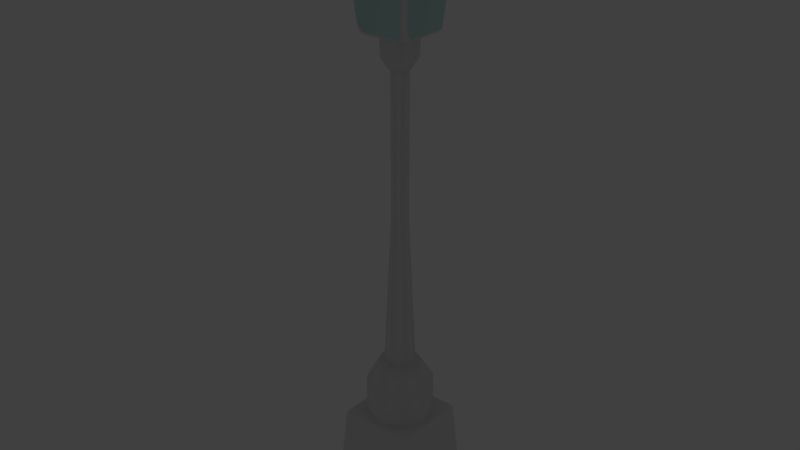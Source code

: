 # Source: LIGHT.blend  (saved by Blender 2.83.19; exported with 4.5.12 LTS)
import bpy
from mathutils import Matrix  # noqa: F401  (used for matrix-valued properties, if any)

bpy.ops.wm.read_factory_settings(use_empty=True)
scene = bpy.context.scene
scene.name = 'Scene'

# ---- collections
col_collection_1 = bpy.data.collections.new('Collection 1'); scene.collection.children.link(col_collection_1)

# ---- materials (node trees are filled in below, after node groups)
mat_light = bpy.data.materials.new('LIGHT')
mat_light.alpha_threshold = 0.0
mat_light.use_transparent_shadow = False
mat_light.diffuse_color = (0.8, 0.7652, 0.4087, 1.0)
mat_light.roughness = 0.5
mat_light.specular_intensity = 0.5984
mat_metal = bpy.data.materials.new('METAL')
mat_metal.alpha_threshold = 0.0
mat_metal.use_transparent_shadow = False
mat_metal.roughness = 0.5
mat_lamp = bpy.data.materials.new('Lamp')
mat_lamp.alpha_threshold = 0.0
mat_lamp.use_transparent_shadow = False
mat_lamp.roughness = 0.5
mat_glass = bpy.data.materials.new('GLASS')
mat_glass.alpha_threshold = 0.0
mat_glass.use_transparent_shadow = False
mat_glass.diffuse_color = (0.5395, 0.8, 0.7771, 1.0)
mat_glass.roughness = 0.5

# ---- material node trees

# ---- world
world_world = bpy.data.worlds.new('World'); scene.world = world_world
world_world.color = (0.05088, 0.05088, 0.05088)
world_world.use_sun_shadow = False
world_world.sun_shadow_jitter_overblur = 0.0
world_world.cycles.sampling_method = 'MANUAL'

# ---- lights
light_point = bpy.data.lights.new('Point', 'POINT')
light_point.color = (1.0, 0.9165, 0.8322)
light_point.transmission_factor = 0.0
light_point.energy = 20.0
light_point.shadow_soft_size = 0.25
light_point.shadow_maximum_resolution = 0.006
light_point.use_absolute_resolution = True

# ---- meshes
me_sphere = bpy.data.meshes.new('Sphere')
me_sphere.from_pydata([(0.1402, -0.02471, 0.9898), (0.4091, -0.07214, 0.9096), (0.6449, -0.1137, 0.7557), (0.8285, -0.1461, 0.5406), (0.9449, -0.1666, 0.2817), (0.9848, -0.1736, 7.55e-08), (0.9449, -0.1666, -0.2817), (0.8285, -0.1461, -0.5406), (0.6449, -0.1137, -0.7557), (0.4091, -0.07214, -0.9096), (-0.3532, -0.835, -2.221), (0.1232, -0.07116, 0.9898), (0.3598, -0.2077, 0.9096), (0.5671, -0.3274, 0.7557), (0.7285, -0.4206, 0.5406), (0.8309, -0.4797, 0.2817), (0.866, -0.5, 7.55e-08), (0.8309, -0.4797, -0.2817), (0.7285, -0.4206, -0.5406), (0.5671, -0.3274, -0.7557), (0.3598, -0.2077, -0.9096), (-0.6639, -0.6557, -2.221), (0.09148, -0.109, 0.9898), (0.267, -0.3182, 0.9096), (0.4209, -0.5017, 0.7557), (0.5407, -0.6444, 0.5406), (0.6167, -0.735, 0.2817), (0.6428, -0.766, 7.55e-08), (0.6167, -0.735, -0.2817), (0.5407, -0.6444, -0.5406), (0.4209, -0.5017, -0.7557), (0.267, -0.3182, -0.9096), (-0.8945, -0.3809, -2.221), (0.04867, -0.1337, 0.9898), (0.1421, -0.3904, 0.9096), (0.224, -0.6154, 0.7557), (0.2877, -0.7905, 0.5406), (0.3282, -0.9016, 0.2817), (0.342, -0.9397, 7.55e-08), (0.3282, -0.9016, -0.2817), (0.2877, -0.7905, -0.5406), (0.224, -0.6154, -0.7557), (0.1421, -0.3904, -0.9096), (0.09388, -0.5324, -0.8413), (0.07214, -0.4091, -0.9096), (0.04892, -0.2775, -0.9595), (-1.775e-08, -0.1423, 0.9898), (-8.667e-08, -0.4154, 0.9096), (-1.388e-07, -0.6549, 0.7557), (-1.984e-07, -0.8413, 0.5406), (-2.282e-07, -0.9595, 0.2817), (-1.835e-07, -1.0, 7.55e-08), (-2.282e-07, -0.9595, -0.2817), (-1.835e-07, -0.8413, -0.5406), (-1.612e-07, -0.6549, -0.7557), (-1.216e-08, -0.4154, -0.9096), (-0.09388, -0.5324, -0.8413), (-0.07214, -0.4091, -0.9096), (-0.04892, -0.2775, -0.9595), (-0.04867, -0.1337, 0.9898), (-0.1421, -0.3904, 0.9096), (-0.224, -0.6154, 0.7557), (-0.2877, -0.7905, 0.5406), (-0.3282, -0.9016, 0.2817), (-0.342, -0.9397, 7.55e-08), (-0.3282, -0.9016, -0.2817), (-0.2877, -0.7905, -0.5406), (-0.224, -0.6154, -0.7557), (-0.1421, -0.3904, -0.9096), (-0.09148, -0.109, 0.9898), (-0.267, -0.3182, 0.9096), (-0.4209, -0.5017, 0.7557), (-0.5407, -0.6444, 0.5406), (-0.6167, -0.735, 0.2817), (-0.6428, -0.766, 7.55e-08), (-0.6167, -0.735, -0.2817), (-0.5407, -0.6444, -0.5406), (-0.4209, -0.5017, -0.7557), (-0.267, -0.3182, -0.9096), (0.121, -0.197, -2.203), (-0.1232, -0.07116, 0.9898), (-0.3598, -0.2077, 0.9096), (-0.5671, -0.3274, 0.7557), (-0.7285, -0.4206, 0.5406), (-0.8309, -0.4797, 0.2817), (-0.866, -0.5, 7.55e-08), (-0.8309, -0.4797, -0.2817), (-0.7285, -0.4206, -0.5406), (-0.5671, -0.3274, -0.7557), (-0.3598, -0.2077, -0.9096), (-1.584e-08, -0.2183, -2.203), (-0.121, -0.197, -2.203), (-0.1402, -0.02471, 0.9898), (-0.4091, -0.07214, 0.9096), (-0.6449, -0.1137, 0.7557), (-0.8285, -0.1461, 0.5406), (-0.9449, -0.1666, 0.2817), (-0.9848, -0.1736, 7.55e-08), (-0.9449, -0.1666, -0.2817), (-0.8285, -0.1461, -0.5406), (-0.6449, -0.1137, -0.7557), (-0.4091, -0.07214, -0.9096), (-0.09709, -0.3245, -1.301), (-0.08656, -0.3075, -1.424), (0.1181, -0.3584, -1.053), (0.1076, -0.3414, -1.177), (0.09709, -0.3245, -1.301), (0.08656, -0.3075, -1.424), (-0.3402, -0.09383, -1.053), (-0.3099, -0.1004, -1.177), (-0.2796, -0.107, -1.301), (-0.2493, -0.1136, -1.424), (-0.04068, -0.2645, -1.095), (-0.03705, -0.2559, -1.215), (-0.03343, -0.2473, -1.335), (0.8945, -0.3809, -2.221), (0.6639, -0.6557, -2.221), (0.3532, -0.835, -2.221), (0.1216, -0.5543, -2.209), (-0.1216, -0.5543, -2.209), (-0.02981, -0.2387, -1.455), (0.3402, -0.09383, -1.053), (0.3099, -0.1004, -1.177), (0.2796, -0.107, -1.301), (0.2493, -0.1136, -1.424), (0.04068, -0.2645, -1.095), (0.03705, -0.2559, -1.215), (0.03343, -0.2473, -1.335), (0.02981, -0.2387, -1.455), (-0.242, -0.3035, -1.066), (-0.2199, -0.2905, -1.204), (-0.1978, -0.2775, -1.342), (-0.1757, -0.2645, -1.48), (0.2693, -0.1025, -1.48), (0.3031, -0.09518, -1.342), (0.3369, -0.08782, -1.204), (0.3708, -0.08047, -1.066), (0.1757, -0.2645, -1.48), (0.1978, -0.2775, -1.342), (0.2199, -0.2905, -1.204), (0.242, -0.3035, -1.066), (0.0322, -0.2377, -1.513), (0.03624, -0.2473, -1.379), (0.04029, -0.2569, -1.245), (0.04434, -0.2665, -1.111), (0.06697, -0.3913, -1.029), (0.1288, -0.3689, -1.066), (0.117, -0.3499, -1.204), (0.1053, -0.3309, -1.342), (0.09351, -0.312, -1.48), (-0.326, -0.2033, -1.066), (-0.2963, -0.1995, -1.204), (-0.2665, -0.1956, -1.342), (-0.2368, -0.1918, -1.48), (0.326, -0.2033, -1.066), (0.2963, -0.1995, -1.204), (0.2665, -0.1956, -1.342), (0.2368, -0.1918, -1.48), (-0.1288, -0.3689, -1.066), (-0.117, -0.3499, -1.204), (-0.1053, -0.3309, -1.342), (-0.09351, -0.312, -1.48), (-0.2693, -0.1025, -1.48), (-0.3031, -0.09518, -1.342), (-0.3369, -0.08782, -1.204), (-0.3708, -0.08047, -1.066), (-0.0322, -0.2377, -1.513), (-0.03624, -0.2473, -1.379), (-0.04029, -0.2569, -1.245), (-0.04434, -0.2665, -1.111), (-0.06697, -0.3913, -1.029), (-0.1076, -0.3414, -1.177), (-0.1181, -0.3584, -1.053), (-0.2192, -0.1962, -1.424), (-0.2458, -0.1996, -1.301), (-0.2725, -0.2031, -1.177), (-0.2991, -0.2066, -1.053), (0.2192, -0.1962, -1.424), (0.2458, -0.1996, -1.301), (0.2725, -0.2031, -1.177), (0.2991, -0.2066, -1.053), (-0.1627, -0.2635, -1.424), (-0.1825, -0.2752, -1.301), (-0.2022, -0.2868, -1.177), (-0.222, -0.2985, -1.053), (0.1627, -0.2635, -1.424), (0.1825, -0.2752, -1.301), (0.2022, -0.2868, -1.177), (0.222, -0.2985, -1.053), (-0.3064, 0.0, -2.203), (-3.139e-07, 0.0, 1.0), (0.2817, 0.0, 0.9595), (0.5406, 0.0, 0.8413), (0.7557, 0.0, 0.6549), (0.9096, 0.0, 0.4154), (0.9898, 0.0, 0.1423), (0.9898, 0.0, -0.1423), (0.9096, 0.0, -0.4154), (0.7557, 0.0, -0.6549), (0.5406, 0.0, -0.8413), (-0.3485, 0.0, -2.203), (0.1402, 0.02471, 0.9898), (0.4091, 0.07214, 0.9096), (0.6449, 0.1137, 0.7557), (0.8285, 0.1461, 0.5406), (0.9449, 0.1666, 0.2817), (0.9848, 0.1736, 7.55e-08), (0.9449, 0.1666, -0.2817), (0.8285, 0.1461, -0.5406), (0.6449, 0.1137, -0.7557), (0.4091, 0.07214, -0.9096), (-0.3532, 0.835, -2.221), (0.1232, 0.07116, 0.9898), (0.3598, 0.2077, 0.9096), (0.5671, 0.3274, 0.7557), (0.7285, 0.4206, 0.5406), (0.8309, 0.4797, 0.2817), (0.866, 0.5, 7.55e-08), (0.8309, 0.4797, -0.2817), (0.7285, 0.4206, -0.5406), (0.5671, 0.3274, -0.7557), (0.3598, 0.2077, -0.9096), (-0.6639, 0.6557, -2.221), (0.09148, 0.109, 0.9898), (0.267, 0.3182, 0.9096), (0.4209, 0.5017, 0.7557), (0.5407, 0.6444, 0.5406), (0.6167, 0.735, 0.2817), (0.6428, 0.766, 7.55e-08), (0.6167, 0.735, -0.2817), (0.5407, 0.6444, -0.5406), (0.4209, 0.5017, -0.7557), (0.267, 0.3182, -0.9096), (-0.8945, 0.3809, -2.221), (0.04867, 0.1337, 0.9898), (0.1421, 0.3904, 0.9096), (0.224, 0.6154, 0.7557), (0.2877, 0.7905, 0.5406), (0.3282, 0.9016, 0.2817), (0.342, 0.9397, 7.55e-08), (0.3282, 0.9016, -0.2817), (0.2877, 0.7905, -0.5406), (0.224, 0.6154, -0.7557), (0.1421, 0.3904, -0.9096), (-1.017, 0.0, -2.221), (0.09388, 0.5324, -0.8413), (0.07214, 0.4091, -0.9096), (0.04892, 0.2775, -0.9595), (-0.7005, 0.0, -2.209), (-1.775e-08, 0.1423, 0.9898), (-8.667e-08, 0.4154, 0.9096), (-1.388e-07, 0.6549, 0.7557), (-1.984e-07, 0.8413, 0.5406), (-2.282e-07, 0.9595, 0.2817), (-1.835e-07, 1.0, 7.55e-08), (-2.282e-07, 0.9595, -0.2817), (-1.835e-07, 0.8413, -0.5406), (-1.612e-07, 0.6549, -0.7557), (-1.216e-08, 0.4154, -0.9096), (-0.09388, 0.5324, -0.8413), (-0.07214, 0.4091, -0.9096), (-0.04892, 0.2775, -0.9595), (-0.04867, 0.1337, 0.9898), (-0.1421, 0.3904, 0.9096), (-0.224, 0.6154, 0.7557), (-0.2877, 0.7905, 0.5406), (-0.3282, 0.9016, 0.2817), (-0.342, 0.9397, 7.55e-08), (-0.3282, 0.9016, -0.2817), (-0.2877, 0.7905, -0.5406), (-0.224, 0.6154, -0.7557), (-0.1421, 0.3904, -0.9096), (0.3485, 0.0, -2.203), (0.3064, 0.0, -2.203), (-0.09148, 0.109, 0.9898), (-0.267, 0.3182, 0.9096), (-0.4209, 0.5017, 0.7557), (-0.5407, 0.6444, 0.5406), (-0.6167, 0.735, 0.2817), (-0.6428, 0.766, 7.55e-08), (-0.6167, 0.735, -0.2817), (-0.5407, 0.6444, -0.5406), (-0.4209, 0.5017, -0.7557), (-0.267, 0.3182, -0.9096), (0.2274, 0.0, -2.203), (0.121, 0.197, -2.203), (-0.1232, 0.07116, 0.9898), (-0.3598, 0.2077, 0.9096), (-0.5671, 0.3274, 0.7557), (-0.7285, 0.4206, 0.5406), (-0.8309, 0.4797, 0.2817), (-0.866, 0.5, 7.55e-08), (-0.8309, 0.4797, -0.2817), (-0.7285, 0.4206, -0.5406), (-0.5671, 0.3274, -0.7557), (-0.3598, 0.2077, -0.9096), (-1.584e-08, 0.2183, -2.203), (-0.121, 0.197, -2.203), (-0.1402, 0.02471, 0.9898), (-0.4091, 0.07214, 0.9096), (-0.6449, 0.1137, 0.7557), (-0.8285, 0.1461, 0.5406), (-0.9449, 0.1666, 0.2817), (-0.9848, 0.1736, 7.55e-08), (-0.9449, 0.1666, -0.2817), (-0.8285, 0.1461, -0.5406), (-0.6449, 0.1137, -0.7557), (-0.4091, 0.07214, -0.9096), (-0.2274, 0.0, -2.203), (-0.2817, 0.0, 0.9595), (-0.5406, 0.0, 0.8413), (-0.7557, 0.0, 0.6549), (-0.9096, 0.0, 0.4154), (-0.9898, 0.0, 0.1423), (-0.9898, 0.0, -0.1423), (-0.9096, 0.0, -0.4154), (-0.7557, 0.0, -0.6549), (-0.5406, 0.0, -0.8413), (3.293e-08, 0.0, -2.2), (-0.09709, 0.3245, -1.301), (-0.08656, 0.3075, -1.424), (0.1181, 0.3584, -1.053), (0.1076, 0.3414, -1.177), (0.09709, 0.3245, -1.301), (0.08656, 0.3075, -1.424), (-0.3402, 0.09383, -1.053), (-0.3372, 0.0, -1.086), (-0.3099, 0.1004, -1.177), (-0.3064, 0.0, -1.21), (-0.2796, 0.107, -1.301), (-0.2757, 0.0, -1.334), (-0.2493, 0.1136, -1.424), (-0.2449, 0.0, -1.457), (-0.04068, 0.2645, -1.095), (-0.03705, 0.2559, -1.215), (-0.03343, 0.2473, -1.335), (0.7005, 0.0, -2.209), (1.017, 0.0, -2.221), (0.8945, 0.3809, -2.221), (0.6639, 0.6557, -2.221), (0.3532, 0.835, -2.221), (0.1216, 0.5543, -2.209), (-0.1216, 0.5543, -2.209), (-0.02981, 0.2387, -1.455), (-0.2436, 0.0, -1.6), (0.3402, 0.09383, -1.053), (0.3099, 0.1004, -1.177), (0.2796, 0.107, -1.301), (0.2493, 0.1136, -1.424), (0.04068, 0.2645, -1.095), (0.03705, 0.2559, -1.215), (0.03343, 0.2473, -1.335), (0.02981, 0.2387, -1.455), (0.2436, 0.0, -1.6), (-0.242, 0.3035, -1.066), (-0.2199, 0.2905, -1.204), (-0.1978, 0.2775, -1.342), (-0.1757, 0.2645, -1.48), (0.2693, 0.1025, -1.48), (0.3031, 0.09518, -1.342), (0.3369, 0.08782, -1.204), (0.3708, 0.08047, -1.066), (0.3856, 0.0, -1.029), (0.3513, 0.0, -1.167), (0.3169, 0.0, -1.305), (0.2826, 0.0, -1.443), (0.1757, 0.2645, -1.48), (0.1978, 0.2775, -1.342), (0.2199, 0.2905, -1.204), (0.242, 0.3035, -1.066), (0.0322, 0.2377, -1.513), (0.03624, 0.2473, -1.379), (0.04029, 0.2569, -1.245), (0.04434, 0.2665, -1.111), (0.06697, 0.3913, -1.029), (0.1288, 0.3689, -1.066), (0.117, 0.3499, -1.204), (0.1053, 0.3309, -1.342), (0.09351, 0.312, -1.48), (-0.326, 0.2033, -1.066), (-0.2963, 0.1995, -1.204), (-0.2665, 0.1956, -1.342), (-0.2368, 0.1918, -1.48), (0.326, 0.2033, -1.066), (0.2963, 0.1995, -1.204), (0.2665, 0.1956, -1.342), (0.2368, 0.1918, -1.48), (-0.3169, 0.0, -1.305), (-0.3856, 0.0, -1.029), (-0.3513, 0.0, -1.167), (-0.1288, 0.3689, -1.066), (-0.117, 0.3499, -1.204), (-0.1053, 0.3309, -1.342), (-0.09351, 0.312, -1.48), (-0.2693, 0.1025, -1.48), (-0.3031, 0.09518, -1.342), (-0.3369, 0.08782, -1.204), (-0.3708, 0.08047, -1.066), (-0.0322, 0.2377, -1.513), (-0.03624, 0.2473, -1.379), (-0.04029, 0.2569, -1.245), (-0.04434, 0.2665, -1.111), (-0.06697, 0.3913, -1.029), (-0.2826, 0.0, -1.443), (-0.1076, 0.3414, -1.177), (-0.1181, 0.3584, -1.053), (-0.2192, 0.1962, -1.424), (-0.2458, 0.1996, -1.301), (-0.2725, 0.2031, -1.177), (-0.2991, 0.2066, -1.053), (0.2192, 0.1962, -1.424), (0.2458, 0.1996, -1.301), (0.2725, 0.2031, -1.177), (0.2991, 0.2066, -1.053), (-0.1627, 0.2635, -1.424), (-0.1825, 0.2752, -1.301), (-0.2022, 0.2868, -1.177), (-0.222, 0.2985, -1.053), (0.1627, 0.2635, -1.424), (0.1825, 0.2752, -1.301), (0.2022, 0.2868, -1.177), (0.222, 0.2985, -1.053), (0.2449, 0.0, -1.457), (0.2757, 0.0, -1.334), (0.3064, 0.0, -1.21), (0.3372, 0.0, -1.086)], [], [(18, 7, 6, 17), (118, 90, 318, 79), (62, 49, 48, 61), (12, 1, 0, 11), (15, 4, 3, 14), (16, 5, 4, 15), (19, 8, 7, 18), (20, 9, 8, 19), (13, 2, 1, 12), (14, 3, 2, 13), (17, 6, 5, 16), (363, 425, 136), (119, 10, 91), (28, 17, 16, 27), (31, 20, 19, 30), (318, 91, 308), (25, 14, 13, 24), (30, 19, 18, 29), (190, 22, 11), (162, 332, 344), (27, 16, 15, 26), (29, 18, 17, 28), (111, 332, 162), (199, 8, 9), (90, 119, 91, 318), (195, 4, 5), (198, 7, 8), (308, 91, 10, 21), (197, 6, 7), (161, 132, 21, 10), (194, 3, 4), (196, 5, 6), (9, 20, 180, 121), (189, 308, 21, 32), (37, 26, 25, 36), (47, 34, 33, 46), (190, 33, 22), (332, 111, 403), (38, 27, 26, 37), (140, 154, 180, 188), (42, 31, 30, 41), (63, 50, 49, 62), (39, 28, 27, 38), (180, 20, 31, 188), (93, 309, 310), (40, 29, 28, 39), (41, 30, 29, 40), (132, 153, 32, 21), (190, 46, 33), (48, 35, 34, 47), (36, 25, 24, 35), (330, 110, 387), (35, 24, 23, 34), (60, 47, 46, 59), (50, 37, 36, 49), (179, 122, 136, 154), (31, 42, 104, 188), (54, 41, 40, 53), (153, 162, 244, 32), (53, 40, 39, 52), (52, 39, 38, 51), (41, 43, 42), (151, 130, 183, 175), (92, 190, 309), (73, 63, 62, 72), (191, 0, 1), (49, 36, 35, 48), (44, 42, 43), (244, 200, 189, 32), (190, 59, 46), (75, 65, 64, 74), (45, 58, 112, 125), (43, 54, 56, 55), (67, 54, 53, 66), (71, 61, 60, 70), (66, 53, 52, 65), (43, 41, 54), (45, 44, 55), (70, 60, 59, 69), (72, 62, 61, 71), (65, 52, 51, 64), (44, 43, 55), (55, 57, 58), (84, 73, 72, 83), (192, 1, 2), (57, 55, 56), (26, 15, 14, 25), (61, 48, 47, 60), (83, 72, 71, 82), (77, 67, 66, 76), (81, 70, 69, 80), (78, 68, 67, 77), (74, 64, 63, 73), (56, 54, 67), (79, 318, 284), (76, 66, 65, 75), (190, 69, 59), (64, 51, 50, 63), (107, 148, 142, 128), (193, 2, 3), (57, 56, 68), (157, 137, 116, 115), (93, 81, 80, 92), (96, 84, 83, 95), (175, 183, 129, 150), (87, 76, 75, 86), (86, 75, 74, 85), (89, 78, 77, 88), (173, 152, 163, 111), (117, 116, 137, 149), (85, 74, 73, 84), (88, 77, 76, 87), (95, 83, 82, 94), (56, 67, 68), (190, 80, 69), (68, 78, 184, 172), (162, 344, 244), (95, 312, 96), (142, 167, 120, 128), (425, 121, 136), (145, 45, 125), (92, 309, 93), (424, 363, 122), (98, 86, 85, 97), (101, 89, 88, 100), (100, 88, 87, 99), (184, 78, 89, 176), (94, 311, 95), (141, 166, 119, 118), (97, 85, 84, 96), (99, 87, 86, 98), (190, 92, 80), (93, 310, 94), (114, 167, 142, 127), (125, 112, 169, 144), (140, 146, 105, 187), (147, 106, 186, 139), (126, 113, 168, 143), (107, 185, 138, 148), (99, 316, 100), (89, 101, 108, 176), (96, 313, 97), (98, 315, 99), (146, 104, 125, 144), (177, 156, 138, 185), (100, 317, 101), (403, 111, 163), (97, 314, 98), (94, 310, 311), (97, 313, 314), (389, 328, 109), (58, 57, 170), (388, 326, 108), (96, 312, 313), (147, 105, 126, 143), (317, 388, 101), (95, 311, 312), (314, 315, 98), (133, 157, 115, 337), (169, 158, 171, 113), (99, 315, 316), (100, 316, 317), (365, 134, 124), (422, 365, 124), (23, 12, 11, 22), (190, 11, 0), (51, 38, 37, 50), (424, 135, 364), (173, 181, 131, 152), (182, 174, 152, 131), (165, 389, 109), (24, 13, 12, 23), (168, 159, 102, 114), (425, 362, 121), (164, 387, 110), (101, 388, 108), (44, 45, 145), (139, 155, 179, 187), (423, 364, 123), (172, 184, 129, 158), (129, 183, 171, 158), (45, 55, 58), (82, 71, 70, 81), (128, 120, 166, 141), (115, 273, 272, 337), (117, 118, 79), (116, 284, 273, 115), (94, 82, 81, 93), (167, 160, 103, 120), (117, 79, 284, 116), (138, 156, 178, 186), (110, 174, 151, 164), (178, 155, 139, 186), (131, 181, 103, 160), (182, 130, 151, 174), (140, 187, 179, 154), (363, 136, 122), (166, 161, 10, 119), (118, 117, 149, 141), (185, 137, 157, 177), (152, 174, 110, 163), (58, 170, 112), (148, 106, 127, 142), (172, 170, 68), (57, 68, 170), (171, 183, 130, 159), (130, 182, 102, 159), (144, 169, 113, 126), (365, 423, 134), (106, 147, 143, 127), (153, 132, 181, 173), (134, 156, 177, 124), (163, 330, 403), (423, 123, 134), (149, 107, 128, 141), (34, 23, 22, 33), (168, 114, 127, 143), (121, 362, 9), (337, 353, 133), (157, 133, 124, 177), (134, 123, 178, 156), (155, 135, 122, 179), (180, 154, 136, 121), (181, 132, 161, 103), (171, 159, 168, 113), (172, 158, 169, 112), (151, 175, 109, 164), (176, 108, 165, 150), (149, 137, 185, 107), (148, 138, 186, 106), (187, 105, 147, 139), (188, 104, 146, 140), (166, 120, 103, 161), (167, 114, 102, 160), (133, 422, 124), (364, 135, 123), (108, 326, 165), (153, 173, 111, 162), (42, 44, 145), (170, 172, 112), (353, 422, 133), (424, 122, 135), (165, 326, 389), (109, 328, 164), (164, 328, 387), (109, 175, 150, 165), (119, 90, 118), (104, 145, 125), (135, 155, 178, 123), (144, 126, 105, 146), (184, 176, 150, 129), (182, 131, 160, 102), (110, 330, 163), (145, 104, 42), (191, 190, 0), (191, 1, 192), (192, 2, 193), (193, 3, 194), (194, 4, 195), (195, 5, 196), (196, 6, 197), (197, 7, 198), (198, 8, 199), (9, 362, 199), (219, 218, 207, 208), (341, 285, 318, 296), (265, 264, 251, 252), (213, 212, 201, 202), (216, 215, 204, 205), (217, 216, 205, 206), (220, 219, 208, 209), (221, 220, 209, 210), (214, 213, 202, 203), (215, 214, 203, 204), (218, 217, 206, 207), (363, 361, 425), (342, 297, 211), (229, 228, 217, 218), (232, 231, 220, 221), (318, 308, 297), (226, 225, 214, 215), (231, 230, 219, 220), (190, 212, 223), (394, 344, 332), (228, 227, 216, 217), (230, 229, 218, 219), (331, 394, 332), (199, 210, 209), (296, 318, 297, 342), (195, 206, 205), (198, 209, 208), (308, 222, 211, 297), (197, 208, 207), (393, 211, 222, 357), (194, 205, 204), (196, 207, 206), (210, 345, 413, 221), (189, 233, 222, 308), (238, 237, 226, 227), (250, 249, 234, 235), (190, 223, 234), (332, 403, 331), (239, 238, 227, 228), (369, 421, 413, 383), (243, 242, 231, 232), (266, 265, 252, 253), (240, 239, 228, 229), (413, 421, 232, 221), (299, 310, 309), (241, 240, 229, 230), (242, 241, 230, 231), (357, 222, 233, 382), (318, 189, 308), (190, 234, 249), (251, 250, 235, 236), (237, 236, 225, 226), (330, 387, 329), (236, 235, 224, 225), (263, 262, 249, 250), (253, 252, 237, 238), (412, 383, 361, 346), (232, 421, 321, 243), (257, 256, 241, 242), (244, 200, 248), (382, 233, 244, 394), (256, 255, 240, 241), (318, 200, 189), (255, 254, 239, 240), (242, 243, 245), (380, 408, 416, 355), (298, 309, 190), (344, 244, 248), (278, 277, 265, 266), (191, 202, 201), (252, 251, 236, 237), (246, 245, 243), (244, 233, 189, 200), (190, 249, 262), (280, 279, 267, 268), (247, 349, 333, 261), (245, 258, 259, 257), (270, 269, 256, 257), (276, 275, 263, 264), (269, 268, 255, 256), (245, 257, 242), (247, 258, 246), (275, 274, 262, 263), (277, 276, 264, 265), (268, 267, 254, 255), (246, 258, 245), (258, 261, 260), (290, 289, 277, 278), (192, 203, 202), (260, 259, 258), (227, 226, 215, 216), (264, 263, 250, 251), (289, 288, 276, 277), (282, 281, 269, 270), (287, 286, 274, 275), (283, 282, 270, 271), (279, 278, 266, 267), (259, 270, 257), (285, 284, 318), (281, 280, 268, 269), (190, 262, 274), (318, 272, 336), (267, 266, 253, 254), (324, 352, 371, 377), (193, 204, 203), (260, 271, 259), (386, 338, 339, 366), (299, 298, 286, 287), (302, 301, 289, 290), (408, 379, 354, 416), (293, 292, 280, 281), (292, 291, 279, 280), (295, 294, 282, 283), (406, 331, 395, 381), (340, 378, 366, 339), (291, 290, 278, 279), (294, 293, 281, 282), (301, 300, 288, 289), (259, 271, 270), (190, 274, 286), (271, 405, 417, 283), (394, 244, 344), (301, 302, 312), (371, 352, 343, 399), (425, 361, 345), (374, 349, 247), (298, 299, 309), (424, 346, 363), (304, 303, 291, 292), (307, 306, 294, 295), (306, 305, 293, 294), (417, 409, 295, 283), (300, 301, 311), (370, 341, 342, 398), (303, 302, 290, 291), (305, 304, 292, 293), (190, 286, 298), (299, 300, 310), (335, 351, 371, 399), (349, 373, 401, 333), (369, 420, 322, 375), (273, 272, 318), (376, 368, 419, 323), (284, 273, 318), (350, 372, 400, 334), (324, 377, 367, 418), (305, 306, 316), (295, 409, 325, 307), (302, 303, 313), (304, 305, 315), (375, 373, 349, 321), (410, 418, 367, 385), (306, 307, 317), (403, 395, 331), (303, 304, 314), (300, 311, 310), (303, 314, 313), (389, 327, 328), (261, 402, 260), (388, 325, 326), (302, 313, 312), (376, 372, 350, 322), (317, 307, 388), (301, 312, 311), (314, 304, 315), (358, 337, 338, 386), (401, 334, 404, 390), (305, 316, 315), (306, 317, 316), (200, 318, 248), (365, 348, 359), (422, 348, 365), (224, 223, 212, 213), (190, 201, 212), (254, 253, 238, 239), (424, 364, 360), (406, 381, 356, 414), (415, 356, 381, 407), (397, 327, 389), (225, 224, 213, 214), (400, 335, 319, 391), (425, 345, 362), (396, 329, 387), (307, 325, 388), (246, 374, 247), (368, 420, 412, 384), (423, 347, 364), (405, 390, 354, 417), (354, 390, 404, 416), (247, 261, 258), (288, 287, 275, 276), (352, 370, 398, 343), (338, 337, 272, 273), (340, 285, 341), (339, 338, 273, 284), (300, 299, 287, 288), (399, 343, 320, 392), (340, 339, 284, 285), (367, 419, 411, 385), (329, 396, 380, 407), (411, 419, 368, 384), (356, 392, 320, 414), (415, 407, 380, 355), (369, 383, 412, 420), (363, 346, 361), (398, 342, 211, 393), (341, 370, 378, 340), (418, 410, 386, 366), (381, 395, 329, 407), (261, 333, 402), (377, 371, 351, 323), (405, 271, 402), (260, 402, 271), (404, 391, 355, 416), (355, 391, 319, 415), (373, 350, 334, 401), (336, 337, 353), (365, 359, 423), (323, 351, 372, 376), (382, 406, 414, 357), (359, 348, 410, 385), (395, 403, 330), (423, 359, 347), (378, 370, 352, 324), (235, 234, 223, 224), (336, 272, 337), (400, 372, 351, 335), (345, 210, 362), (337, 358, 353), (386, 410, 348, 358), (359, 385, 411, 347), (384, 412, 346, 360), (413, 345, 361, 383), (414, 320, 393, 357), (404, 334, 400, 391), (405, 333, 401, 390), (380, 396, 327, 408), (409, 379, 397, 325), (378, 324, 418, 366), (377, 323, 419, 367), (420, 368, 376, 322), (421, 369, 375, 321), (398, 393, 320, 343), (399, 392, 319, 335), (358, 348, 422), (364, 347, 360), (325, 397, 326), (382, 394, 331, 406), (243, 374, 246), (402, 333, 405), (353, 358, 422), (424, 360, 346), (397, 389, 326), (327, 396, 328), (396, 387, 328), (327, 397, 379, 408), (342, 341, 296), (321, 349, 374), (360, 347, 411, 384), (373, 375, 322, 350), (417, 354, 379, 409), (415, 319, 392, 356), (329, 395, 330), (374, 243, 321), (191, 201, 190), (191, 192, 202), (192, 193, 203), (193, 194, 204), (194, 195, 205), (195, 196, 206), (196, 197, 207), (197, 198, 208), (198, 199, 209), (210, 199, 362)])
me_sphere.polygons.foreach_set('use_smooth', [True] * 538)
me_sphere.polygons.foreach_set('material_index', [0, 1, 0, 0, 0, 0, 0, 0, 0, 0, 0, 1, 1, 0, 0, 1, 0, 0, 0, 1, 0, 0, 1, 0, 1, 0, 0, 1, 0, 1, 0, 0, 1, 1, 0, 0, 0, 1, 0, 1, 0, 0, 0, 1, 0, 0, 0, 1, 0, 0, 0, 1, 0, 0, 0, 1, 1, 0, 1, 0, 0, 0, 1, 0, 0, 0, 0, 0, 1, 0, 0, 1, 0, 0, 0, 0, 0, 1, 0, 0, 0, 0, 1, 0, 0, 0, 0, 0, 0, 0, 0, 0, 0, 0, 1, 0, 0, 0, 1, 0, 0, 1, 0, 0, 1, 0, 0, 0, 1, 1, 0, 0, 0, 0, 0, 1, 1, 0, 1, 1, 1, 0, 1, 0, 0, 0, 1, 0, 1, 0, 0, 0, 0, 1, 1, 1, 1, 1, 1, 0, 1, 0, 0, 1, 1, 0, 1, 0, 0, 0, 1, 1, 1, 0, 1, 0, 0, 0, 1, 1, 0, 0, 1, 1, 0, 0, 0, 1, 1, 1, 1, 0, 1, 1, 1, 1, 1, 1, 1, 1, 1, 1, 0, 1, 1, 1, 1, 0, 1, 1, 1, 1, 1, 1, 1, 1, 1, 1, 1, 1, 1, 1, 1, 1, 1, 1, 1, 1, 1, 1, 1, 1, 1, 1, 1, 0, 1, 1, 1, 1, 1, 1, 1, 1, 1, 1, 1, 1, 1, 1, 1, 1, 1, 1, 1, 1, 1, 1, 1, 1, 1, 1, 1, 1, 1, 1, 1, 1, 1, 1, 1, 1, 1, 1, 0, 0, 0, 0, 0, 0, 0, 0, 0, 0, 0, 1, 0, 0, 0, 0, 0, 0, 0, 0, 0, 1, 1, 0, 0, 1, 0, 0, 0, 1, 0, 0, 1, 0, 1, 0, 0, 1, 0, 1, 0, 0, 1, 1, 0, 0, 0, 1, 0, 1, 0, 0, 0, 1, 0, 0, 0, 1, 1, 0, 0, 0, 1, 0, 0, 0, 1, 1, 0, 1, 1, 0, 1, 0, 0, 1, 0, 1, 0, 0, 0, 0, 1, 0, 0, 1, 0, 0, 0, 0, 0, 1, 0, 0, 0, 0, 1, 0, 0, 0, 0, 0, 0, 0, 0, 0, 0, 0, 1, 0, 0, 1, 0, 1, 0, 0, 1, 0, 0, 1, 0, 0, 0, 1, 1, 0, 0, 0, 0, 0, 1, 1, 0, 1, 1, 1, 0, 1, 0, 0, 0, 1, 0, 1, 0, 0, 0, 0, 1, 1, 1, 1, 1, 1, 1, 1, 0, 1, 0, 0, 1, 1, 0, 1, 0, 0, 0, 1, 1, 1, 0, 1, 0, 0, 0, 1, 1, 0, 0, 1, 1, 1, 0, 0, 0, 1, 1, 1, 1, 0, 1, 1, 1, 1, 1, 1, 1, 1, 1, 1, 0, 1, 1, 1, 1, 0, 1, 1, 1, 1, 1, 1, 1, 1, 1, 1, 1, 1, 1, 1, 1, 1, 1, 1, 1, 1, 1, 1, 1, 1, 1, 1, 1, 1, 0, 1, 1, 1, 1, 1, 1, 1, 1, 1, 1, 1, 1, 1, 1, 1, 1, 1, 1, 1, 1, 1, 1, 1, 1, 1, 1, 1, 1, 1, 1, 1, 1, 1, 1, 1, 1, 1, 1, 1, 0, 0, 0, 0, 0, 0, 0, 0, 0, 0])
me_sphere.materials.append(mat_light)
me_sphere.materials.append(mat_metal)
me_sphere.use_remesh_preserve_volume = False
me_sphere.use_remesh_preserve_attributes = False
me_sphere.use_mirror_vertex_groups = False
me_sphere.update()
me_untitled_189 = bpy.data.meshes.new('Untitled.189')
me_untitled_189.from_pydata([(-24.16, -24.16, 0.0), (24.16, -24.16, 0.0), (-24.16, 24.16, 0.0), (24.16, 24.16, 0.0), (-20.08, -20.08, 54.12), (20.08, -20.08, 54.12), (-20.08, 20.08, 54.12), (20.08, 20.08, 54.12), (17.61, -6.104e-05, 54.12), (12.45, 12.45, 54.12), (7.629e-06, 17.61, 54.12), (-12.45, 12.45, 54.12), (-17.61, -6.104e-05, 54.12), (-12.45, -12.45, 54.12), (7.629e-06, -17.61, 54.12), (12.45, -12.45, 54.12), (17.61, -6.104e-05, 75.73), (12.45, 12.45, 75.73), (7.629e-06, 17.61, 75.73), (-12.45, 12.45, 75.73), (-17.61, -6.104e-05, 75.73), (-12.45, -12.45, 75.73), (7.629e-06, -17.61, 75.73), (12.45, -12.45, 75.73), (11.25, -6.104e-05, 85.94), (7.955, 7.955, 85.94), (7.629e-06, 11.25, 85.94), (-7.955, 7.955, 85.94), (-11.25, -6.104e-05, 85.94), (-7.955, -7.955, 85.94), (7.629e-06, -11.25, 85.94), (7.955, -7.955, 85.94), (8.214, -6.104e-05, 85.94), (4.107, 7.113, 85.94), (-4.107, 7.113, 85.94), (-8.214, -6.104e-05, 85.94), (-4.107, -7.113, 85.94), (4.107, -7.113, 85.94), (4.515, -6.104e-05, 250.1), (2.258, 3.911, 250.1), (-2.258, 3.911, 250.1), (-4.515, -6.104e-05, 250.1), (-2.258, -3.911, 250.1), (2.258, -3.911, 250.1), (2.258, 3.911, 168.0), (4.515, -6.104e-05, 168.0), (-2.258, 3.911, 168.0), (-4.515, -6.104e-05, 168.0), (-2.258, -3.911, 168.0), (2.258, -3.911, 168.0), (-21.23, -21.23, 305.3), (21.23, -21.23, 305.3), (-21.23, 21.23, 305.3), (21.23, 21.23, 305.3), (-21.23, -21.23, 307.6), (21.23, -21.23, 307.6), (-21.23, 21.23, 307.6), (21.23, 21.23, 307.6), (-10.18, -10.18, 322.1), (10.18, -10.18, 322.1), (-10.18, 10.18, 322.1), (10.18, 10.18, 322.1), (-5.94, -5.941, 322.1), (5.94, -5.941, 322.1), (-5.94, 5.941, 322.1), (5.94, 5.941, 322.1), (-3.861, -3.861, 329.5), (3.861, -3.861, 329.5), (-3.861, 3.861, 329.5), (3.861, 3.861, 329.5), (-9.363, -6.104e-05, 262.8), (-6.621, 6.621, 262.8), (-6.621, 6.621, 251.3), (-9.363, -6.104e-05, 251.3), (7.629e-06, 9.363, 262.8), (7.629e-06, 9.363, 251.3), (6.621, 6.621, 262.8), (6.621, 6.621, 251.3), (9.363, -6.104e-05, 262.8), (9.363, -6.104e-05, 251.3), (6.621, -6.621, 262.8), (6.621, -6.621, 251.3), (7.629e-06, -9.363, 262.8), (7.629e-06, -9.363, 251.3), (-6.621, -6.621, 262.8), (-6.621, -6.621, 251.3), (-5.983, -6.104e-05, 245.9), (-4.231, 4.23, 245.9), (7.629e-06, 5.983, 245.9), (4.231, 4.23, 245.9), (5.983, -6.104e-05, 245.9), (4.231, -4.23, 245.9), (7.629e-06, -5.983, 245.9), (-4.231, -4.23, 245.9), (-14.52, -12.33, 264.5), (-12.15, -12.15, 262.3), (-9.958, -14.52, 264.5), (-12.65, -14.84, 268.2), (14.52, -9.958, 264.5), (14.84, -12.65, 268.2), (12.33, -14.52, 264.5), (12.15, -12.15, 262.3), (-14.52, 9.958, 264.5), (-14.84, 12.65, 268.2), (-12.33, 14.52, 264.5), (-12.15, 12.15, 262.3), (9.958, 14.52, 264.5), (12.65, 14.84, 268.2), (14.52, 12.33, 264.5), (12.15, 12.15, 262.3), (-17.43, -15.24, 297.9), (-17.35, -18.45, 309.6), (15.24, -17.43, 297.9), (18.45, -17.35, 309.6), (-15.24, 17.43, 297.9), (-18.45, 17.35, 309.6), (17.43, 15.24, 297.9), (17.35, 18.45, 309.6)], [], [(4, 5, 7), (7, 6, 4), (0, 1, 5), (5, 4, 0), (1, 3, 7), (7, 5, 1), (3, 2, 6), (6, 7, 3), (2, 0, 4), (4, 6, 2), (8, 9, 17), (17, 16, 8), (9, 10, 18), (18, 17, 9), (10, 11, 19), (19, 18, 10), (11, 12, 20), (20, 19, 11), (12, 13, 21), (21, 20, 12), (13, 14, 22), (22, 21, 13), (14, 15, 23), (23, 22, 14), (15, 8, 16), (16, 23, 15), (25, 26, 27), (27, 28, 29), (29, 30, 31), (27, 29, 31), (25, 27, 31), (24, 25, 31), (16, 17, 25), (25, 24, 16), (17, 18, 26), (26, 25, 17), (18, 19, 27), (27, 26, 18), (19, 20, 28), (28, 27, 19), (20, 21, 29), (29, 28, 20), (21, 22, 30), (30, 29, 21), (22, 23, 31), (31, 30, 22), (23, 16, 24), (24, 31, 23), (33, 44, 45), (45, 32, 33), (34, 46, 44), (44, 33, 34), (35, 47, 46), (46, 34, 35), (36, 48, 47), (47, 35, 36), (37, 49, 48), (48, 36, 37), (32, 45, 49), (49, 37, 32), (39, 38, 45), (45, 44, 39), (40, 39, 44), (44, 46, 40), (41, 40, 46), (46, 47, 41), (42, 41, 47), (47, 48, 42), (43, 42, 48), (48, 49, 43), (38, 43, 49), (49, 45, 38), (109, 101, 95), (96, 100, 112), (113, 111, 97), (98, 108, 116), (117, 113, 99), (106, 104, 114), (111, 115, 103), (95, 105, 109), (115, 117, 107), (50, 52, 53), (53, 51, 50), (50, 51, 55), (55, 54, 50), (51, 53, 57), (57, 55, 51), (53, 52, 56), (56, 57, 53), (52, 50, 54), (54, 56, 52), (54, 55, 59), (59, 58, 54), (55, 57, 61), (61, 59, 55), (57, 56, 60), (60, 61, 57), (56, 54, 58), (58, 60, 56), (62, 63, 67), (67, 66, 62), (63, 65, 69), (69, 67, 63), (65, 64, 68), (68, 69, 65), (64, 62, 66), (66, 68, 64), (69, 68, 66), (66, 67, 69), (61, 60, 58), (58, 59, 61), (70, 71, 72), (72, 73, 70), (71, 74, 75), (75, 72, 71), (74, 76, 77), (77, 75, 74), (76, 78, 79), (79, 77, 76), (78, 80, 81), (81, 79, 78), (80, 82, 83), (83, 81, 80), (82, 84, 85), (85, 83, 82), (84, 70, 73), (73, 85, 84), (87, 88, 89), (89, 90, 91), (91, 92, 93), (89, 91, 93), (87, 89, 93), (86, 87, 93), (73, 72, 87), (87, 86, 73), (72, 75, 88), (88, 87, 72), (75, 77, 89), (89, 88, 75), (77, 79, 90), (90, 89, 77), (79, 81, 91), (91, 90, 79), (81, 83, 92), (92, 91, 81), (83, 85, 93), (93, 92, 83), (85, 73, 86), (86, 93, 85), (94, 95, 96, 97), (98, 99, 100, 101), (102, 103, 104, 105), (106, 107, 108, 109), (94, 102, 105, 95), (104, 106, 109, 105), (108, 98, 101, 109), (100, 96, 95, 101), (99, 113, 112, 100), (113, 97, 96, 112), (110, 94, 97, 111), (107, 117, 116, 108), (117, 99, 98, 116), (103, 115, 114, 104), (115, 107, 106, 114), (111, 103, 102, 110), (102, 94, 110)])
me_untitled_189.polygons.foreach_set('use_smooth', [1, 1, 1, 1, 1, 1, 1, 1, 1, 1, 1, 1, 1, 1, 1, 1, 1, 1, 1, 1, 1, 1, 1, 1, 1, 1, 1, 1, 1, 1, 1, 1, 1, 1, 1, 1, 1, 1, 1, 1, 1, 1, 1, 1, 1, 1, 1, 1, 1, 1, 1, 1, 1, 1, 1, 1, 1, 1, 1, 1, 1, 1, 1, 1, 1, 1, 1, 1, 1, 1, 1, 1, 1, 1, 1, 1, 1, 1, 1, 1, 1, 1, 1, 0, 0, 0, 0, 0, 0, 0, 0, 0, 0, 0, 0, 0, 0, 0, 0, 0, 0, 0, 0, 0, 0, 0, 0, 0, 0, 0, 0, 1, 1, 1, 1, 1, 1, 1, 1, 1, 1, 1, 1, 1, 1, 1, 1, 1, 1, 1, 1, 1, 1, 1, 1, 1, 1, 1, 1, 1, 1, 1, 1, 1, 1, 1, 1, 1, 1, 1, 1, 1, 1, 1, 1, 1, 1, 1, 1, 1, 1, 1, 1, 1, 1, 1])
me_untitled_189.polygons.foreach_set('material_index', [0, 0, 0, 0, 0, 0, 0, 0, 0, 0, 0, 0, 0, 0, 0, 0, 0, 0, 0, 0, 0, 0, 0, 0, 0, 0, 0, 0, 0, 0, 0, 0, 0, 0, 0, 0, 0, 0, 0, 0, 0, 0, 0, 0, 0, 0, 0, 0, 0, 0, 0, 0, 0, 0, 0, 0, 0, 0, 0, 0, 0, 0, 0, 0, 0, 0, 0, 0, 0, 0, 0, 0, 0, 1, 1, 1, 1, 1, 1, 0, 1, 0, 0, 0, 0, 0, 0, 0, 0, 0, 0, 0, 0, 0, 0, 0, 0, 0, 0, 0, 0, 0, 0, 0, 0, 0, 0, 0, 0, 0, 0, 0, 0, 0, 0, 0, 0, 0, 0, 0, 0, 0, 0, 0, 0, 0, 0, 0, 0, 0, 0, 0, 0, 0, 0, 0, 0, 0, 0, 0, 0, 0, 0, 0, 0, 0, 0, 0, 0, 0, 0, 0, 0, 0, 0, 0, 0, 0, 1, 0, 0, 1, 0, 1, 1, 1])
_k = set([(0, 4), (1, 5), (2, 6), (3, 7), (4, 5), (4, 6), (5, 7), (6, 7), (94, 102), (94, 110), (95, 101), (95, 105), (96, 100), (97, 111), (98, 108), (99, 113), (100, 112), (101, 109), (103, 115), (104, 106), (104, 114), (105, 109), (107, 117), (108, 116)])
me_untitled_189.attributes.new('sharp_edge', 'BOOLEAN', 'EDGE').data.foreach_set('value', [ (min(e.vertices), max(e.vertices)) in _k for e in me_untitled_189.edges])
_uv = me_untitled_189.uv_layers.new(name='UVChannel_1')
_uv.uv.foreach_set('vector', [0.6668, 0.1617, 0.6668, 0.1617, 0.5468, 0.1617, 0.5468, 0.1617, 0.5468, 0.1617, 0.6668, 0.1617, 0.6789, -1.505e-05, 0.6789, -1.505e-05, 0.6668, 0.1617, 0.6668, 0.1617, 0.6668, 0.1617, 0.6789, -1.505e-05, 0.6789, -1.505e-05, 0.5346, -1.505e-05, 0.5468, 0.1617, 0.5468, 0.1617, 0.6668, 0.1617, 0.6789, -1.505e-05, 0.5346, -1.505e-05, 0.5346, -1.505e-05, 0.5468, 0.1617, 0.5468, 0.1617, 0.5468, 0.1617, 0.5346, -1.505e-05, 0.2905, -1.505e-05, 0.4348, -1.505e-05, 0.4226, 0.1617, 0.4226, 0.1617, 0.3026, 0.1617, 0.2905, -1.505e-05, 0.6068, 0.1617, 0.5696, 0.1617, 0.5696, 0.2262, 0.5696, 0.2262, 0.6068, 0.2262, 0.6068, 0.1617, 0.5696, 0.1617, 0.5542, 0.1617, 0.5542, 0.2262, 0.5542, 0.2262, 0.5696, 0.2262, 0.5696, 0.1617, 0.31, 0.1617, 0.3254, 0.1617, 0.3254, 0.2262, 0.3254, 0.2262, 0.31, 0.2262, 0.31, 0.1617, 0.3254, 0.1617, 0.3626, 0.1617, 0.3626, 0.2262, 0.3626, 0.2262, 0.3254, 0.2262, 0.3254, 0.1617, 0.3626, 0.1617, 0.3998, 0.1617, 0.3998, 0.2262, 0.3998, 0.2262, 0.3626, 0.2262, 0.3626, 0.1617, 0.3998, 0.1617, 0.4152, 0.1617, 0.4152, 0.2262, 0.4152, 0.2262, 0.3998, 0.2262, 0.3998, 0.1617, 0.6594, 0.1617, 0.644, 0.1617, 0.644, 0.2262, 0.644, 0.2262, 0.6594, 0.2262, 0.6594, 0.1617, 0.644, 0.1617, 0.6068, 0.1617, 0.6068, 0.2262, 0.6068, 0.2262, 0.644, 0.2262, 0.644, 0.1617, 0.583, 0.2567, 0.5732, 0.2567, 0.583, 0.2567, 0.3389, 0.2567, 0.3626, 0.2567, 0.3864, 0.2567, 0.6305, 0.2567, 0.6404, 0.2567, 0.6305, 0.2567, 0.583, 0.2567, 0.6305, 0.2567, 0.6305, 0.2567, 0.583, 0.2567, 0.583, 0.2567, 0.6305, 0.2567, 0.6068, 0.2567, 0.583, 0.2567, 0.6305, 0.2567, 0.6068, 0.2262, 0.5696, 0.2262, 0.583, 0.2567, 0.583, 0.2567, 0.6068, 0.2567, 0.6068, 0.2262, 0.5696, 0.2262, 0.5542, 0.2262, 0.5732, 0.2567, 0.5732, 0.2567, 0.583, 0.2567, 0.5696, 0.2262, 0.31, 0.2262, 0.3254, 0.2262, 0.3389, 0.2567, 0.3389, 0.2567, 0.329, 0.2567, 0.31, 0.2262, 0.3254, 0.2262, 0.3626, 0.2262, 0.3626, 0.2567, 0.3626, 0.2567, 0.3389, 0.2567, 0.3254, 0.2262, 0.3626, 0.2262, 0.3998, 0.2262, 0.3864, 0.2567, 0.3864, 0.2567, 0.3626, 0.2567, 0.3626, 0.2262, 0.3998, 0.2262, 0.4152, 0.2262, 0.3962, 0.2567, 0.3962, 0.2567, 0.3864, 0.2567, 0.3998, 0.2262, 0.6594, 0.2262, 0.644, 0.2262, 0.6305, 0.2567, 0.6305, 0.2567, 0.6404, 0.2567, 0.6594, 0.2262, 0.644, 0.2262, 0.6068, 0.2262, 0.6068, 0.2567, 0.6068, 0.2567, 0.6305, 0.2567, 0.644, 0.2262, 0.5855, 0.2567, 0.5951, 0.502, 0.6068, 0.502, 0.6068, 0.502, 0.6068, 0.2567, 0.5855, 0.2567, 0.5855, 0.2567, 0.5951, 0.502, 0.5951, 0.502, 0.5951, 0.502, 0.5855, 0.2567, 0.5855, 0.2567, 0.3626, 0.2567, 0.3626, 0.502, 0.351, 0.502, 0.351, 0.502, 0.3414, 0.2567, 0.3626, 0.2567, 0.3839, 0.2567, 0.3743, 0.502, 0.3626, 0.502, 0.3626, 0.502, 0.3626, 0.2567, 0.3839, 0.2567, 0.628, 0.2567, 0.6185, 0.502, 0.6185, 0.502, 0.6185, 0.502, 0.628, 0.2567, 0.628, 0.2567, 0.6068, 0.2567, 0.6068, 0.502, 0.6185, 0.502, 0.6185, 0.502, 0.628, 0.2567, 0.6068, 0.2567, 0.5951, 0.7473, 0.6068, 0.7473, 0.6068, 0.502, 0.6068, 0.502, 0.5951, 0.502, 0.5951, 0.7473, 0.5951, 0.7473, 0.5951, 0.7473, 0.5951, 0.502, 0.5951, 0.502, 0.5951, 0.502, 0.5951, 0.7473, 0.3626, 0.7473, 0.351, 0.7473, 0.351, 0.502, 0.351, 0.502, 0.3626, 0.502, 0.3626, 0.7473, 0.3743, 0.7473, 0.3626, 0.7473, 0.3626, 0.502, 0.3626, 0.502, 0.3743, 0.502, 0.3743, 0.7473, 0.6185, 0.7473, 0.6185, 0.7473, 0.6185, 0.502, 0.6185, 0.502, 0.6185, 0.502, 0.6185, 0.7473, 0.6068, 0.7473, 0.6185, 0.7473, 0.6185, 0.502, 0.6185, 0.502, 0.6068, 0.502, 0.6068, 0.7473, 0.5705, 0.7837, 0.6431, 0.7837, 0.6431, 0.7837, 0.6502, 0.7902, 0.6502, 0.7902, 0.6589, 0.8901, 0.6586, 0.9248, 0.6619, 0.9248, 0.6511, 0.8012, 0.6365, 0.7902, 0.5699, 0.7902, 0.5612, 0.8901, 0.5516, 0.9248, 0.6586, 0.9248, 0.6446, 0.8012, 0.5634, 0.7902, 0.5634, 0.7902, 0.5547, 0.8901, 0.4178, 0.9248, 0.3108, 0.9248, 0.3248, 0.8012, 0.6431, 0.7837, 0.5705, 0.7837, 0.5705, 0.7837, 0.555, 0.9248, 0.5516, 0.9248, 0.5624, 0.8012, 0.6702, 0.9122, 0.5434, 0.9122, 0.5434, 0.9122, 0.5434, 0.9122, 0.6702, 0.9122, 0.6702, 0.9122, 0.6702, 0.9122, 0.6702, 0.9122, 0.6702, 0.919, 0.6702, 0.919, 0.6702, 0.919, 0.6702, 0.9122, 0.6702, 0.9122, 0.5434, 0.9122, 0.5434, 0.919, 0.5434, 0.919, 0.6702, 0.919, 0.6702, 0.9122, 0.5434, 0.9122, 0.5434, 0.9122, 0.5434, 0.919, 0.5434, 0.919, 0.5434, 0.919, 0.5434, 0.9122, 0.2992, 0.9122, 0.4261, 0.9122, 0.4261, 0.919, 0.4261, 0.919, 0.2992, 0.919, 0.2992, 0.9122, 0.6702, 0.919, 0.6702, 0.919, 0.6372, 0.9624, 0.6372, 0.9624, 0.6372, 0.9624, 0.6702, 0.919, 0.6702, 0.919, 0.5434, 0.919, 0.5764, 0.9624, 0.5764, 0.9624, 0.6372, 0.9624, 0.6702, 0.919, 0.5434, 0.919, 0.5434, 0.919, 0.5764, 0.9624, 0.5764, 0.9624, 0.5764, 0.9624, 0.5434, 0.919, 0.2992, 0.919, 0.4261, 0.919, 0.393, 0.9624, 0.393, 0.9624, 0.3322, 0.9624, 0.2992, 0.919, 0.6245, 0.9624, 0.6245, 0.9624, 0.6183, 0.9845, 0.6183, 0.9845, 0.6183, 0.9845, 0.6245, 0.9624, 0.6245, 0.9624, 0.589, 0.9624, 0.5952, 0.9845, 0.5952, 0.9845, 0.6183, 0.9845, 0.6245, 0.9624, 0.589, 0.9624, 0.589, 0.9624, 0.5952, 0.9845, 0.5952, 0.9845, 0.5952, 0.9845, 0.589, 0.9624, 0.3449, 0.9624, 0.3804, 0.9624, 0.3742, 0.9845, 0.3742, 0.9845, 0.3511, 0.9845, 0.3449, 0.9624, 0.5952, 0.9845, 0.5952, 0.9845, 0.6183, 0.9845, 0.6183, 0.9845, 0.6183, 0.9845, 0.5952, 0.9845, 0.5764, 0.9624, 0.5764, 0.9624, 0.6372, 0.9624, 0.6372, 0.9624, 0.6372, 0.9624, 0.5764, 0.9624, 0.3626, 0.7851, 0.3429, 0.7851, 0.3429, 0.7508, 0.3429, 0.7508, 0.3626, 0.7508, 0.3626, 0.7851, 0.3429, 0.7851, 0.3347, 0.7851, 0.3347, 0.7508, 0.3347, 0.7508, 0.3429, 0.7508, 0.3429, 0.7851, 0.5788, 0.7851, 0.587, 0.7851, 0.587, 0.7508, 0.587, 0.7508, 0.5788, 0.7508, 0.5788, 0.7851, 0.587, 0.7851, 0.6068, 0.7851, 0.6068, 0.7508, 0.6068, 0.7508, 0.587, 0.7508, 0.587, 0.7851, 0.6068, 0.7851, 0.6266, 0.7851, 0.6266, 0.7508, 0.6266, 0.7508, 0.6068, 0.7508, 0.6068, 0.7851, 0.6266, 0.7851, 0.6348, 0.7851, 0.6348, 0.7508, 0.6348, 0.7508, 0.6266, 0.7508, 0.6266, 0.7851, 0.3906, 0.7851, 0.3824, 0.7851, 0.3824, 0.7508, 0.3824, 0.7508, 0.3906, 0.7508, 0.3906, 0.7851, 0.3824, 0.7851, 0.3626, 0.7851, 0.3626, 0.7508, 0.3626, 0.7508, 0.3824, 0.7508, 0.3824, 0.7851, 0.5941, 0.7346, 0.5889, 0.7346, 0.5941, 0.7346, 0.5941, 0.7346, 0.6068, 0.7346, 0.6194, 0.7346, 0.6194, 0.7346, 0.6247, 0.7346, 0.6194, 0.7346, 0.5941, 0.7346, 0.6194, 0.7346, 0.6194, 0.7346, 0.5941, 0.7346, 0.5941, 0.7346, 0.6194, 0.7346, 0.3626, 0.7346, 0.35, 0.7346, 0.3753, 0.7346, 0.3626, 0.7508, 0.3429, 0.7508, 0.35, 0.7346, 0.35, 0.7346, 0.3626, 0.7346, 0.3626, 0.7508, 0.3429, 0.7508, 0.3347, 0.7508, 0.3448, 0.7346, 0.3448, 0.7346, 0.35, 0.7346, 0.3429, 0.7508, 0.5788, 0.7508, 0.587, 0.7508, 0.5941, 0.7346, 0.5941, 0.7346, 0.5889, 0.7346, 0.5788, 0.7508, 0.587, 0.7508, 0.6068, 0.7508, 0.6068, 0.7346, 0.6068, 0.7346, 0.5941, 0.7346, 0.587, 0.7508, 0.6068, 0.7508, 0.6266, 0.7508, 0.6194, 0.7346, 0.6194, 0.7346, 0.6068, 0.7346, 0.6068, 0.7508, 0.6266, 0.7508, 0.6348, 0.7508, 0.6247, 0.7346, 0.6247, 0.7346, 0.6194, 0.7346, 0.6266, 0.7508, 0.3906, 0.7508, 0.3824, 0.7508, 0.3753, 0.7346, 0.3753, 0.7346, 0.3805, 0.7346, 0.3906, 0.7508, 0.3824, 0.7508, 0.3626, 0.7508, 0.3626, 0.7346, 0.3626, 0.7346, 0.3753, 0.7346, 0.3824, 0.7508, 0.3995, 0.7902, 0.3989, 0.7837, 0.406, 0.7902, 0.407, 0.8012, 0.6365, 0.7902, 0.6446, 0.8012, 0.6502, 0.7902, 0.6431, 0.7837, 0.3329, 0.7902, 0.3248, 0.8012, 0.3192, 0.7902, 0.3263, 0.7837, 0.5634, 0.7902, 0.5624, 0.8012, 0.5699, 0.7902, 0.5705, 0.7837, 0.3995, 0.7902, 0.3329, 0.7902, 0.3263, 0.7837, 0.3989, 0.7837, 0.5634, 0.7902, 0.5634, 0.7902, 0.5705, 0.7837, 0.5705, 0.7837, 0.5699, 0.7902, 0.6365, 0.7902, 0.6431, 0.7837, 0.5705, 0.7837, 0.6502, 0.7902, 0.6502, 0.7902, 0.6431, 0.7837, 0.6431, 0.7837, 0.6446, 0.8012, 0.6586, 0.9248, 0.6589, 0.8901, 0.6502, 0.7902, 0.6586, 0.9248, 0.6511, 0.8012, 0.6502, 0.7902, 0.6589, 0.8901, 0.4082, 0.8901, 0.3995, 0.7902, 0.407, 0.8012, 0.4178, 0.9248, 0.5624, 0.8012, 0.5516, 0.9248, 0.5612, 0.8901, 0.5699, 0.7902, 0.5516, 0.9248, 0.6446, 0.8012, 0.6365, 0.7902, 0.5612, 0.8901, 0.3248, 0.8012, 0.3108, 0.9248, 0.3106, 0.8901, 0.3192, 0.7902, 0.555, 0.9248, 0.5624, 0.8012, 0.5634, 0.7902, 0.5547, 0.8901, 0.4178, 0.9248, 0.3248, 0.8012, 0.3329, 0.7902, 0.4082, 0.8901, 0.3329, 0.7902, 0.3995, 0.7902, 0.4082, 0.8901])
me_untitled_189.materials.append(mat_lamp)
me_untitled_189.materials.append(mat_glass)
me_untitled_189.use_remesh_preserve_volume = False
me_untitled_189.use_remesh_preserve_attributes = False
me_untitled_189.use_mirror_vertex_groups = False
me_untitled_189.update()
me_untitled_189.normals_split_custom_set([tuple(v) for v in zip(*[iter([0.0, 0.0, 1.0, 0.0, 0.0, 1.0, 0.0, 0.0, 1.0, 0.0, 0.0, 1.0, 0.0, 0.0, 1.0, 0.0, 0.0, 1.0, 0.0, -0.9972, 0.07509, 0.0, -0.9972, 0.07509, 0.0, -0.9972, 0.07509, 0.0, -0.9972, 0.07509, 0.0, -0.9972, 0.07509, 0.0, -0.9972, 0.07509, 0.9972, 0.0, 0.07509, 0.9972, 0.0, 0.07509, 0.9972, 0.0, 0.07509, 0.9972, 0.0, 0.07509, 0.9972, 0.0, 0.07509, 0.9972, 0.0, 0.07509, 0.0, 0.9972, 0.07509, 0.0, 0.9972, 0.07509, 0.0, 0.9972, 0.07509, 0.0, 0.9972, 0.07509, 0.0, 0.9972, 0.07509, 0.0, 0.9972, 0.07509, -0.9972, 0.0, 0.07509, -0.9972, 0.0, 0.07509, -0.9972, 0.0, 0.07509, -0.9972, 0.0, 0.07509, -0.9972, 0.0, 0.07509, -0.9972, 0.0, 0.07509, 1.0, -1.273e-06, 0.0, 0.7071, 0.7071, 0.0, 0.683, 0.683, 0.2587, 0.683, 0.683, 0.2587, 0.966, 9.527e-07, 0.2587, 1.0, -1.273e-06, 0.0, 0.7071, 0.7071, 0.0, -2.464e-07, 1.0, 0.0, -1.979e-06, 0.9659, 0.2587, -1.979e-06, 0.9659, 0.2587, 0.683, 0.683, 0.2587, 0.7071, 0.7071, 0.0, -2.464e-07, 1.0, 0.0, -0.7071, 0.7071, 0.0, -0.683, 0.683, 0.2587, -0.683, 0.683, 0.2587, -1.979e-06, 0.9659, 0.2587, -2.464e-07, 1.0, 0.0, -0.7071, 0.7071, 0.0, -1.0, -2.177e-06, 0.0, -0.966, -4.269e-06, 0.2587, -0.966, -4.269e-06, 0.2587, -0.683, 0.683, 0.2587, -0.7071, 0.7071, 0.0, -1.0, -2.177e-06, 0.0, -0.7071, -0.7071, 0.0, -0.683, -0.683, 0.2587, -0.683, -0.683, 0.2587, -0.966, -4.269e-06, 0.2587, -1.0, -2.177e-06, 0.0, -0.7071, -0.7071, 0.0, 7.188e-07, -1.0, 0.0, 2.408e-06, -0.9659, 0.2587, 2.408e-06, -0.9659, 0.2587, -0.683, -0.683, 0.2587, -0.7071, -0.7071, 0.0, 7.188e-07, -1.0, 0.0, 0.7071, -0.7071, 0.0, 0.683, -0.683, 0.2587, 0.683, -0.683, 0.2587, 2.408e-06, -0.9659, 0.2587, 7.188e-07, -1.0, 0.0, 0.7071, -0.7071, 0.0, 1.0, -1.273e-06, 0.0, 0.966, 9.527e-07, 0.2587, 0.966, 9.527e-07, 0.2587, 0.683, -0.683, 0.2587, 0.7071, -0.7071, 0.0, 0.4011, 0.4011, 0.8236, 5.722e-06, 0.5672, 0.8236, -0.4011, 0.4011, 0.8236, -0.4011, 0.4011, 0.8236, -0.5672, 2.689e-06, 0.8236, -0.4011, -0.4011, 0.8236, -0.4011, -0.4011, 0.8236, -5.318e-06, -0.5672, 0.8236, 0.4011, -0.4011, 0.8236, -0.4011, 0.4011, 0.8236, -0.4011, -0.4011, 0.8236, 0.4011, -0.4011, 0.8236, 0.4011, 0.4011, 0.8236, -0.4011, 0.4011, 0.8236, 0.4011, -0.4011, 0.8236, 0.5672, -5.877e-06, 0.8236, 0.4011, 0.4011, 0.8236, 0.4011, -0.4011, 0.8236, 0.966, 9.527e-07, 0.2587, 0.683, 0.683, 0.2587, 0.4011, 0.4011, 0.8236, 0.4011, 0.4011, 0.8236, 0.5672, -5.877e-06, 0.8236, 0.966, 9.527e-07, 0.2587, 0.683, 0.683, 0.2587, -1.979e-06, 0.9659, 0.2587, 5.722e-06, 0.5672, 0.8236, 5.722e-06, 0.5672, 0.8236, 0.4011, 0.4011, 0.8236, 0.683, 0.683, 0.2587, -1.979e-06, 0.9659, 0.2587, -0.683, 0.683, 0.2587, -0.4011, 0.4011, 0.8236, -0.4011, 0.4011, 0.8236, 5.722e-06, 0.5672, 0.8236, -1.979e-06, 0.9659, 0.2587, -0.683, 0.683, 0.2587, -0.966, -4.269e-06, 0.2587, -0.5672, 2.689e-06, 0.8236, -0.5672, 2.689e-06, 0.8236, -0.4011, 0.4011, 0.8236, -0.683, 0.683, 0.2587, -0.966, -4.269e-06, 0.2587, -0.683, -0.683, 0.2587, -0.4011, -0.4011, 0.8236, -0.4011, -0.4011, 0.8236, -0.5672, 2.689e-06, 0.8236, -0.966, -4.269e-06, 0.2587, -0.683, -0.683, 0.2587, 2.408e-06, -0.9659, 0.2587, -5.318e-06, -0.5672, 0.8236, -5.318e-06, -0.5672, 0.8236, -0.4011, -0.4011, 0.8236, -0.683, -0.683, 0.2587, 2.408e-06, -0.9659, 0.2587, 0.683, -0.683, 0.2587, 0.4011, -0.4011, 0.8236, 0.4011, -0.4011, 0.8236, -5.318e-06, -0.5672, 0.8236, 2.408e-06, -0.9659, 0.2587, 0.683, -0.683, 0.2587, 0.966, 9.527e-07, 0.2587, 0.5672, -5.877e-06, 0.8236, 0.5672, -5.877e-06, 0.8236, 0.4011, -0.4011, 0.8236, 0.683, -0.683, 0.2587, 0.4995, 0.8651, 0.045, 0.4999, 0.8658, 0.02267, 0.9997, -2.828e-07, 0.02267, 0.9997, -2.828e-07, 0.02267, 0.999, -5.088e-06, 0.045, 0.4995, 0.8651, 0.045, -0.4995, 0.8651, 0.045, -0.4999, 0.8658, 0.02267, 0.4999, 0.8658, 0.02267, 0.4999, 0.8658, 0.02267, 0.4995, 0.8651, 0.045, -0.4995, 0.8651, 0.045, -0.999, -2.555e-06, 0.045, -0.9997, -1.327e-05, 0.02267, -0.4999, 0.8658, 0.02267, -0.4999, 0.8658, 0.02267, -0.4995, 0.8651, 0.045, -0.999, -2.555e-06, 0.045, -0.4995, -0.8651, 0.045, -0.4999, -0.8658, 0.02267, -0.9997, -1.327e-05, 0.02267, -0.9997, -1.327e-05, 0.02267, -0.999, -2.555e-06, 0.045, -0.4995, -0.8651, 0.045, 0.4995, -0.8651, 0.045, 0.4999, -0.8658, 0.02267, -0.4999, -0.8658, 0.02267, -0.4999, -0.8658, 0.02267, -0.4995, -0.8651, 0.045, 0.4995, -0.8651, 0.045, 0.999, -5.088e-06, 0.045, 0.9997, -2.828e-07, 0.02267, 0.4999, -0.8658, 0.02267, 0.4999, -0.8658, 0.02267, 0.4995, -0.8651, 0.045, 0.999, -5.088e-06, 0.045, 0.5, 0.866, 0.0, 1.0, -1.183e-05, 0.0, 0.9997, -2.828e-07, 0.02267, 0.9997, -2.828e-07, 0.02267, 0.4999, 0.8658, 0.02267, 0.5, 0.866, 0.0, -0.5, 0.866, 0.0, 0.5, 0.866, 0.0, 0.4999, 0.8658, 0.02267, 0.4999, 0.8658, 0.02267, -0.4999, 0.8658, 0.02267, -0.5, 0.866, 0.0, -1.0, -1.95e-06, 0.0, -0.5, 0.866, 0.0, -0.4999, 0.8658, 0.02267, -0.4999, 0.8658, 0.02267, -0.9997, -1.327e-05, 0.02267, -1.0, -1.95e-06, 0.0, -0.5, -0.866, 0.0, -1.0, -1.95e-06, 0.0, -0.9997, -1.327e-05, 0.02267, -0.9997, -1.327e-05, 0.02267, -0.4999, -0.8658, 0.02267, -0.5, -0.866, 0.0, 0.5, -0.866, 0.0, -0.5, -0.866, 0.0, -0.4999, -0.8658, 0.02267, -0.4999, -0.8658, 0.02267, 0.4999, -0.8658, 0.02267, 0.5, -0.866, 0.0, 1.0, -1.183e-05, 0.0, 0.5, -0.866, 0.0, 0.4999, -0.8658, 0.02267, 0.4999, -0.8658, 0.02267, 0.9997, -2.828e-07, 0.02267, 1.0, -1.183e-05, 0.0, -2.047e-08, 0.0, -1.0, 0.0, 0.0, -1.0, -2.047e-08, 0.0, -1.0, -0.1383, -0.895, -0.4241, 0.0, -0.9962, -0.08675, 0.2748, -0.9581, -0.08122, 0.09026, -0.9931, -0.07507, 0.03076, -0.996, -0.08343, -0.4313, -0.8889, -0.1542, 0.895, -0.1383, -0.4241, 0.9962, 0.0, -0.08675, 0.9581, 0.2748, -0.08122, 0.9931, 0.09026, -0.07507, 0.996, 0.03076, -0.08343, 0.8889, -0.4313, -0.1542, 0.1383, 0.895, -0.4241, 0.0, 0.9962, -0.08675, -0.2748, 0.9581, -0.08122, -0.9931, -0.09026, -0.07507, -0.996, -0.03076, -0.08343, -0.8889, 0.4313, -0.1542, -2.047e-08, 0.0, -1.0, -4.094e-08, 0.0, -1.0, -2.047e-08, 0.0, -1.0, -0.09026, 0.9931, -0.07507, -0.03076, 0.996, -0.08343, 0.4313, 0.8889, -0.1542, 0.0, 0.0, -1.0, 0.0, 0.0, -1.0, 0.0, 0.0, -1.0, 0.0, 0.0, -1.0, 0.0, 0.0, -1.0, 0.0, 0.0, -1.0, 0.0, -1.0, 0.0, 0.0, -1.0, 0.0, 0.0, -1.0, 0.0, 0.0, -1.0, 0.0, 0.0, -1.0, 0.0, 0.0, -1.0, 0.0, 1.0, 0.0, 0.0, 1.0, 0.0, 0.0, 1.0, 0.0, 0.0, 1.0, 0.0, 0.0, 1.0, 0.0, 0.0, 1.0, 0.0, 0.0, 0.0, 1.0, 0.0, 0.0, 1.0, 0.0, 0.0, 1.0, 0.0, 0.0, 1.0, 0.0, 0.0, 1.0, 0.0, 0.0, 1.0, 0.0, -1.0, 0.0, 0.0, -1.0, 0.0, 0.0, -1.0, 0.0, 0.0, -1.0, 0.0, 0.0, -1.0, 0.0, 0.0, -1.0, 0.0, 0.0, 0.0, -0.7957, 0.6057, 0.0, -0.7957, 0.6057, 0.0, -0.7957, 0.6057, 0.0, -0.7957, 0.6057, 0.0, -0.7957, 0.6057, 0.0, -0.7957, 0.6057, 0.7957, 0.0, 0.6057, 0.7957, 0.0, 0.6057, 0.7957, 0.0, 0.6057, 0.7957, 0.0, 0.6057, 0.7957, 0.0, 0.6057, 0.7957, 0.0, 0.6057, 0.0, 0.7957, 0.6057, 0.0, 0.7957, 0.6057, 0.0, 0.7957, 0.6057, 0.0, 0.7957, 0.6057, 0.0, 0.7957, 0.6057, 0.0, 0.7957, 0.6057, -0.7957, 0.0, 0.6057, -0.7957, 0.0, 0.6057, -0.7957, 0.0, 0.6057, -0.7957, 0.0, 0.6057, -0.7957, 0.0, 0.6057, -0.7957, 0.0, 0.6057, 0.0, -0.9627, 0.2706, 0.0, -0.9627, 0.2706, 0.0, -0.9627, 0.2706, 0.0, -0.9627, 0.2706, 0.0, -0.9627, 0.2706, 0.0, -0.9627, 0.2706, 0.9627, 0.0, 0.2706, 0.9627, 0.0, 0.2706, 0.9627, 0.0, 0.2706, 0.9627, 0.0, 0.2706, 0.9627, 0.0, 0.2706, 0.9627, 0.0, 0.2706, 0.0, 0.9627, 0.2706, 0.0, 0.9627, 0.2706, 0.0, 0.9627, 0.2706, 0.0, 0.9627, 0.2706, 0.0, 0.9627, 0.2706, 0.0, 0.9627, 0.2706, -0.9627, 0.0, 0.2706, -0.9627, 0.0, 0.2706, -0.9627, 0.0, 0.2706, -0.9627, 0.0, 0.2706, -0.9627, 0.0, 0.2706, -0.9627, 0.0, 0.2706, 0.0, 0.0, 1.0, 0.0, 0.0, 1.0, 0.0, 0.0, 1.0, 0.0, 0.0, 1.0, 0.0, 0.0, 1.0, 0.0, 0.0, 1.0, 0.0, 0.0, 1.0, 0.0, 0.0, 1.0, 0.0, 0.0, 1.0, 0.0, 0.0, 1.0, 0.0, 0.0, 1.0, 0.0, 0.0, 1.0, -1.0, -2.793e-06, 0.0, -0.7071, 0.7071, 0.0, -0.683, 0.683, -0.2587, -0.683, 0.683, -0.2587, -0.9659, 3.986e-07, -0.2587, -1.0, -2.793e-06, 0.0, -0.7071, 0.7071, 0.0, 8.625e-07, 1.0, 0.0, 4.591e-06, 0.9659, -0.2587, 4.591e-06, 0.9659, -0.2587, -0.683, 0.683, -0.2587, -0.7071, 0.7071, 0.0, 8.625e-07, 1.0, 0.0, 0.7071, 0.7071, 0.0, 0.683, 0.683, -0.2587, 0.683, 0.683, -0.2587, 4.591e-06, 0.9659, -0.2587, 8.625e-07, 1.0, 0.0, 0.7071, 0.7071, 0.0, 1.0, -3.82e-06, 0.0, 0.9659, -6.796e-06, -0.2587, 0.9659, -6.796e-06, -0.2587, 0.683, 0.683, -0.2587, 0.7071, 0.7071, 0.0, 1.0, -3.82e-06, 0.0, 0.7071, -0.7071, 0.0, 0.683, -0.683, -0.2587, 0.683, -0.683, -0.2587, 0.9659, -6.796e-06, -0.2587, 1.0, -3.82e-06, 0.0, 0.7071, -0.7071, 0.0, -4.107e-08, -1.0, 0.0, -3.867e-06, -0.9659, -0.2587, -3.867e-06, -0.9659, -0.2587, 0.683, -0.683, -0.2587, 0.7071, -0.7071, 0.0, -4.107e-08, -1.0, 0.0, -0.7071, -0.7071, 0.0, -0.683, -0.683, -0.2587, -0.683, -0.683, -0.2587, -3.867e-06, -0.9659, -0.2587, -4.107e-08, -1.0, 0.0, -0.7071, -0.7071, 0.0, -1.0, -2.793e-06, 0.0, -0.9659, 3.986e-07, -0.2587, -0.9659, 3.986e-07, -0.2587, -0.683, -0.683, -0.2587, -0.7071, -0.7071, 0.0, -0.4011, 0.4011, -0.8236, 5.472e-07, 0.5672, -0.8236, 0.4011, 0.4011, -0.8236, 0.4011, 0.4011, -0.8236, 0.5672, -1.999e-06, -0.8236, 0.4011, -0.4011, -0.8236, 0.4011, -0.4011, -0.8236, -3.569e-07, -0.5672, -0.8236, -0.4011, -0.4011, -0.8236, 0.4011, 0.4011, -0.8236, 0.4011, -0.4011, -0.8236, -0.4011, -0.4011, -0.8236, -0.4011, 0.4011, -0.8236, 0.4011, 0.4011, -0.8236, -0.4011, -0.4011, -0.8236, -0.5672, -5.615e-06, -0.8236, -0.4011, 0.4011, -0.8236, -0.4011, -0.4011, -0.8236, -0.9659, 3.986e-07, -0.2587, -0.683, 0.683, -0.2587, -0.4011, 0.4011, -0.8236, -0.4011, 0.4011, -0.8236, -0.5672, -5.615e-06, -0.8236, -0.9659, 3.986e-07, -0.2587, -0.683, 0.683, -0.2587, 4.591e-06, 0.9659, -0.2587, 5.472e-07, 0.5672, -0.8236, 5.472e-07, 0.5672, -0.8236, -0.4011, 0.4011, -0.8236, -0.683, 0.683, -0.2587, 4.591e-06, 0.9659, -0.2587, 0.683, 0.683, -0.2587, 0.4011, 0.4011, -0.8236, 0.4011, 0.4011, -0.8236, 5.472e-07, 0.5672, -0.8236, 4.591e-06, 0.9659, -0.2587, 0.683, 0.683, -0.2587, 0.9659, -6.796e-06, -0.2587, 0.5672, -1.999e-06, -0.8236, 0.5672, -1.999e-06, -0.8236, 0.4011, 0.4011, -0.8236, 0.683, 0.683, -0.2587, 0.9659, -6.796e-06, -0.2587, 0.683, -0.683, -0.2587, 0.4011, -0.4011, -0.8236, 0.4011, -0.4011, -0.8236, 0.5672, -1.999e-06, -0.8236, 0.9659, -6.796e-06, -0.2587, 0.683, -0.683, -0.2587, -3.867e-06, -0.9659, -0.2587, -3.569e-07, -0.5672, -0.8236, -3.569e-07, -0.5672, -0.8236, 0.4011, -0.4011, -0.8236, 0.683, -0.683, -0.2587, -3.867e-06, -0.9659, -0.2587, -0.683, -0.683, -0.2587, -0.4011, -0.4011, -0.8236, -0.4011, -0.4011, -0.8236, -3.569e-07, -0.5672, -0.8236, -3.867e-06, -0.9659, -0.2587, -0.683, -0.683, -0.2587, -0.9659, 3.986e-07, -0.2587, -0.5672, -5.615e-06, -0.8236, -0.5672, -5.615e-06, -0.8236, -0.4011, -0.4011, -0.8236, -0.683, -0.683, -0.2587, -0.6383, -0.5405, -0.5482, -0.471, -0.5339, -0.7022, -0.1383, -0.895, -0.4241, -0.4313, -0.8889, -0.1542, 0.895, -0.1383, -0.4241, 0.8889, -0.4313, -0.1542, 0.5405, -0.6383, -0.5482, 0.5339, -0.471, -0.7022, -0.895, 0.1383, -0.4241, -0.8889, 0.4313, -0.1542, -0.5405, 0.6383, -0.5482, -0.5339, 0.471, -0.7022, 0.1383, 0.895, -0.4241, 0.4313, 0.8889, -0.1542, 0.6383, 0.5405, -0.5482, 0.471, 0.5339, -0.7022, -0.6383, -0.5405, -0.5482, -0.895, 0.1383, -0.4241, -0.5339, 0.471, -0.7022, -0.471, -0.5339, -0.7022, -0.5405, 0.6383, -0.5482, 0.1383, 0.895, -0.4241, 0.471, 0.5339, -0.7022, -0.5339, 0.471, -0.7022, 0.6383, 0.5405, -0.5482, 0.895, -0.1383, -0.4241, 0.5339, -0.471, -0.7022, 0.471, 0.5339, -0.7022, 0.5405, -0.6383, -0.5482, -0.1383, -0.895, -0.4241, -0.471, -0.5339, -0.7022, 0.5339, -0.471, -0.7022, 0.8889, -0.4313, -0.1542, 0.09026, -0.9931, -0.07507, 0.2748, -0.9581, -0.08122, 0.5405, -0.6383, -0.5482, 0.09026, -0.9931, -0.07507, -0.4313, -0.8889, -0.1542, -0.1383, -0.895, -0.4241, 0.2748, -0.9581, -0.08122, -0.9581, -0.2748, -0.08122, -0.6383, -0.5405, -0.5482, -0.4313, -0.8889, -0.1542, -0.9931, -0.09026, -0.07507, 0.4313, 0.8889, -0.1542, 0.9931, 0.09026, -0.07507, 0.9581, 0.2748, -0.08122, 0.6383, 0.5405, -0.5482, 0.9931, 0.09026, -0.07507, 0.8889, -0.4313, -0.1542, 0.895, -0.1383, -0.4241, 0.9581, 0.2748, -0.08122, -0.8889, 0.4313, -0.1542, -0.09026, 0.9931, -0.07507, -0.2748, 0.9581, -0.08122, -0.5405, 0.6383, -0.5482, -0.09026, 0.9931, -0.07507, 0.4313, 0.8889, -0.1542, 0.1383, 0.895, -0.4241, -0.2748, 0.9581, -0.08122, -0.9931, -0.09026, -0.07507, -0.8889, 0.4313, -0.1542, -0.895, 0.1383, -0.4241, -0.9581, -0.2748, -0.08122, -0.895, 0.1383, -0.4241, -0.9962, 0.0, -0.08675, -0.9581, -0.2748, -0.08122])] * 3)])

# ---- objects
ob_point = bpy.data.objects.new('Point', light_point)
ob_sphere = bpy.data.objects.new('Sphere', me_sphere)
ob_parklamp = bpy.data.objects.new('ParkLamp', me_untitled_189)

# ---- transforms, parenting, visibility, modifiers, constraints
ob_point.location = (0.0, 0.0, 4.319)
ob_point.lineart.crease_threshold = 0.0
ob_sphere.location = (-1.2e-07, 4.247e-08, 2.841)
ob_sphere.scale = (0.09742, 0.09742, 0.09742)
ob_sphere.show_in_front = True
ob_sphere.lineart.crease_threshold = 0.0
ob_parklamp.location = (0.0, 0.0, 0.0)
ob_parklamp.rotation_euler = (-4.371e-08, -0.0, 1.571)
ob_parklamp.scale = (0.01, 0.01, 0.01)
ob_parklamp.color = (0.8, 0.8, 0.8, 1.0)
ob_parklamp.lineart.crease_threshold = 0.0

# ---- collection membership
scene.collection.objects.link(ob_point)
col_collection_1.objects.link(ob_sphere)
col_collection_1.objects.link(ob_parklamp)

# ---- scene / render settings (as saved in the file)
scene.frame_start = 1; scene.frame_end = 250; scene.frame_set(26)
scene.render.engine = 'BLENDER_EEVEE_NEXT'
scene.render.resolution_percentage = 50
scene.render.dither_intensity = 0.0
scene.cycles.use_denoising = False
scene.cycles.samples = 128
scene.cycles.sampling_pattern = 'TABULATED_SOBOL'
scene.cycles.use_adaptive_sampling = False
scene.cycles.use_light_tree = False
scene.cycles.blur_glossy = 0.0
scene.cycles.sample_clamp_indirect = 0.0
scene.view_settings.view_transform = 'Standard'
bpy.context.view_layer.update()

# ---- added for rendering (the .blend has no active camera): camera
cam_auto = bpy.data.cameras.new('AutoCamera')
cam_auto.lens = 50.0
cam_auto.sensor_width = 36.0
cam_auto.clip_end = 1000.0
ob_auto_camera = bpy.data.objects.new('AutoCamera', cam_auto)
scene.collection.objects.link(ob_auto_camera)
ob_auto_camera.location = (3.11386, -3.73663, 4.1388)
ob_auto_camera.rotation_euler = (1.09748, -7.21219e-08, 0.694738)
scene.camera = ob_auto_camera
bpy.context.view_layer.update()

